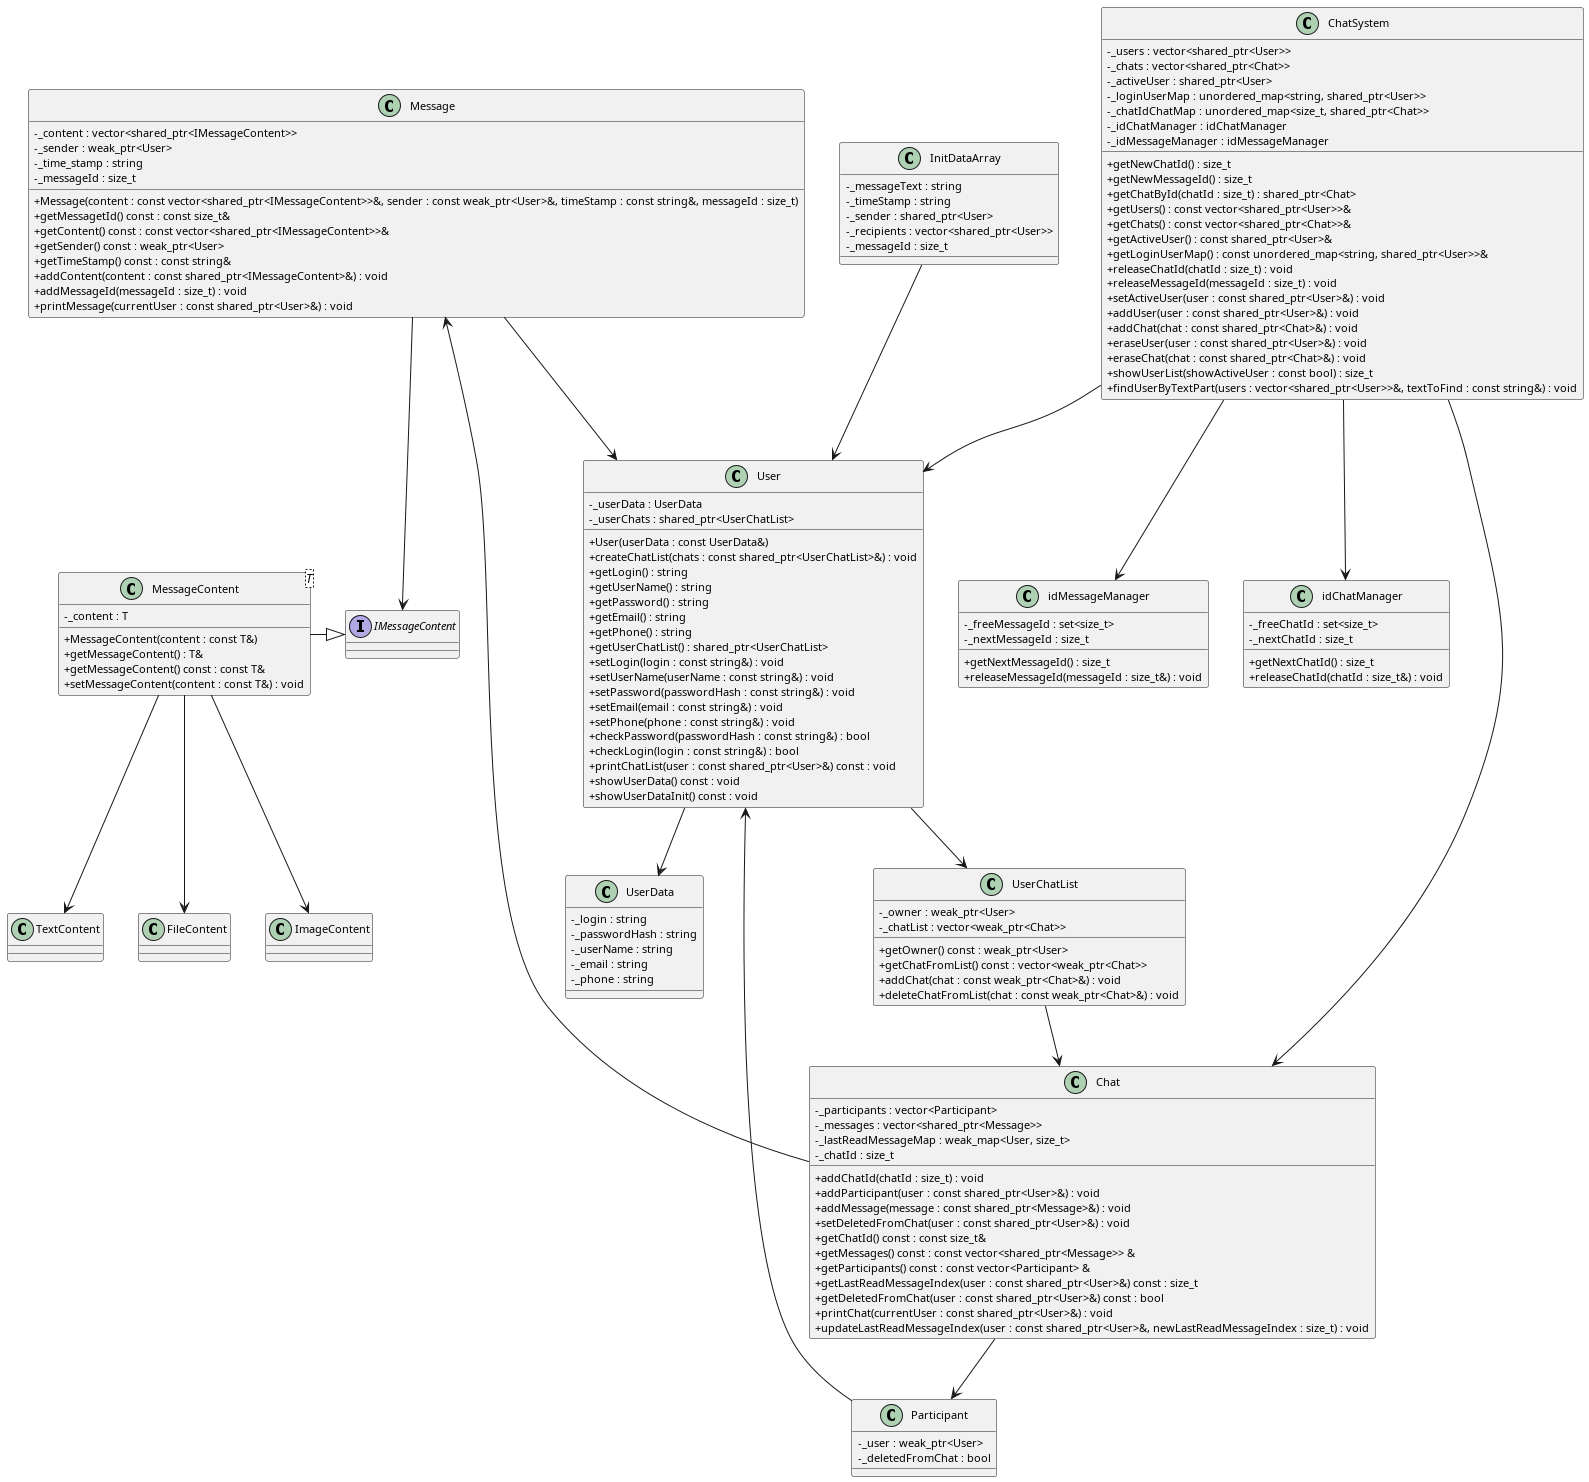

The diagram above was rendered by PlantUML. Its source (embedded in the PNG):
@startuml
' === Style Settings ===
skinparam classAttributeIconSize 0
skinparam classFontSize 12
skinparam classAttributeFontSize 11
skinparam classMethodFontSize 11

' === ChatSystem ===
class ChatSystem {
  - _users : vector<shared_ptr<User>>
  - _chats : vector<shared_ptr<Chat>>
  - _activeUser : shared_ptr<User>
  - _loginUserMap : unordered_map<string, shared_ptr<User>>
  - _chatIdChatMap : unordered_map<size_t, shared_ptr<Chat>>
  - _idChatManager : idChatManager
  - _idMessageManager : idMessageManager
  + getNewChatId() : size_t
  + getNewMessageId() : size_t
  + getChatById(chatId : size_t) : shared_ptr<Chat>
  + getUsers() : const vector<shared_ptr<User>>&
  + getChats() : const vector<shared_ptr<Chat>>&
  + getActiveUser() : const shared_ptr<User>&
  + getLoginUserMap() : const unordered_map<string, shared_ptr<User>>&
  + releaseChatId(chatId : size_t) : void
  + releaseMessageId(messageId : size_t) : void
  + setActiveUser(user : const shared_ptr<User>&) : void
  + addUser(user : const shared_ptr<User>&) : void
  + addChat(chat : const shared_ptr<Chat>&) : void
  + eraseUser(user : const shared_ptr<User>&) : void
  + eraseChat(chat : const shared_ptr<Chat>&) : void
  + showUserList(showActiveUser : const bool) : size_t
  + findUserByTextPart(users : vector<shared_ptr<User>>&, textToFind : const string&) : void
}

' === id managers ===
class idChatManager {
  - _freeChatId : set<size_t>
  - _nextChatId : size_t
  + getNextChatId() : size_t
  + releaseChatId(chatId : size_t&) : void
}

class idMessageManager {
  - _freeMessageId : set<size_t>
  - _nextMessageId : size_t
  + getNextMessageId() : size_t
  + releaseMessageId(messageId : size_t&) : void
}

' === User ===
class UserData {
  - _login : string
  - _passwordHash : string
  - _userName : string
  - _email : string
  - _phone : string
}

class User {
  - _userData : UserData
  - _userChats : shared_ptr<UserChatList>
  + User(userData : const UserData&)
  + createChatList(chats : const shared_ptr<UserChatList>&) : void
  + getLogin() : string
  + getUserName() : string
  + getPassword() : string
  + getEmail() : string
  + getPhone() : string
  + getUserChatList() : shared_ptr<UserChatList>
  + setLogin(login : const string&) : void
  + setUserName(userName : const string&) : void
  + setPassword(passwordHash : const string&) : void
  + setEmail(email : const string&) : void
  + setPhone(phone : const string&) : void
  + checkPassword(passwordHash : const string&) : bool
  + checkLogin(login : const string&) : bool
  + printChatList(user : const shared_ptr<User>&) const : void
  + showUserData() const : void
  + showUserDataInit() const : void
}

class UserChatList {
  - _owner : weak_ptr<User>
  - _chatList : vector<weak_ptr<Chat>>
  + getOwner() const : weak_ptr<User>
  + getChatFromList() const : vector<weak_ptr<Chat>>
  + addChat(chat : const weak_ptr<Chat>&) : void
  + deleteChatFromList(chat : const weak_ptr<Chat>&) : void
}

' === Chat ===
class Chat {
  - _participants : vector<Participant>
  - _messages : vector<shared_ptr<Message>>
  - _lastReadMessageMap : weak_map<User, size_t>
  - _chatId : size_t
  + addChatId(chatId : size_t) : void
  + addParticipant(user : const shared_ptr<User>&) : void
  + addMessage(message : const shared_ptr<Message>&) : void
  + setDeletedFromChat(user : const shared_ptr<User>&) : void
  + getChatId() const : const size_t&
  + getMessages() const : const vector<shared_ptr<Message>> &
  + getParticipants() const : const vector<Participant> &
  + getLastReadMessageIndex(user : const shared_ptr<User>&) const : size_t
  + getDeletedFromChat(user : const shared_ptr<User>&) const : bool
  + printChat(currentUser : const shared_ptr<User>&) : void
  + updateLastReadMessageIndex(user : const shared_ptr<User>&, newLastReadMessageIndex : size_t) : void
}

class Participant {
  - _user : weak_ptr<User>
  - _deletedFromChat : bool
}

' === Message ===
class Message {
  - _content : vector<shared_ptr<IMessageContent>>
  - _sender : weak_ptr<User>
  - _time_stamp : string
  - _messageId : size_t
  + Message(content : const vector<shared_ptr<IMessageContent>>&, sender : const weak_ptr<User>&, timeStamp : const string&, messageId : size_t)
  + getMessagetId() const : const size_t&
  + getContent() const : const vector<shared_ptr<IMessageContent>>&
  + getSender() const : weak_ptr<User>
  + getTimeStamp() const : const string&
  + addContent(content : const shared_ptr<IMessageContent>&) : void
  + addMessageId(messageId : size_t) : void
  + printMessage(currentUser : const shared_ptr<User>&) : void
}

interface IMessageContent

class "MessageContent<T>" as MessageContentT {
  - _content : T
  + MessageContent(content : const T&)
  + getMessageContent() : T&
  + getMessageContent() const : const T&
  + setMessageContent(content : const T&) : void
}

class InitDataArray {
  - _messageText : string
  - _timeStamp : string
  - _sender : shared_ptr<User>
  - _recipients : vector<shared_ptr<User>>
  - _messageId : size_t
}

' === Relationships ===
ChatSystem --> User
ChatSystem --> Chat
ChatSystem --> idChatManager
ChatSystem --> idMessageManager
User --> UserData
User --> UserChatList
UserChatList --> Chat
Chat --> Participant
Participant --> User
Chat --> Message
Message --> User
Message --> IMessageContent
MessageContentT -|> IMessageContent
MessageContentT --> TextContent
MessageContentT --> FileContent
MessageContentT --> ImageContent
InitDataArray --> User

@enduml